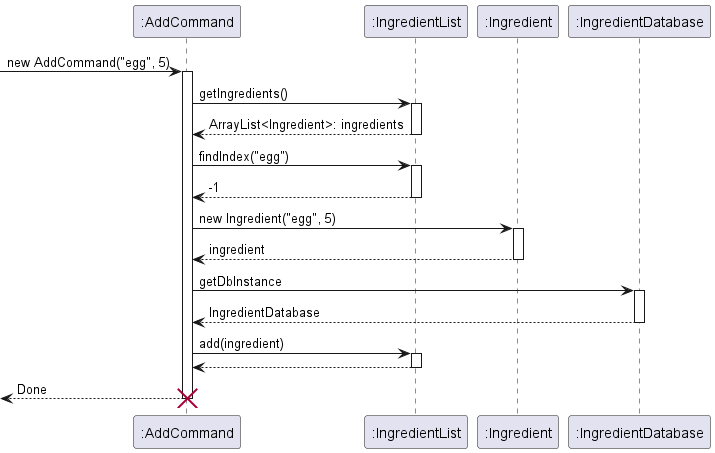

The diagram above was rendered by PlantUML. Its source (embedded in the PNG):
@startuml
'https://plantuml.com/sequence-diagram

[-> ":AddCommand": new AddCommand("egg", 5)

activate ":AddCommand"

":AddCommand" -> ":IngredientList": getIngredients()
activate ":IngredientList"
":AddCommand" <-- ":IngredientList": ArrayList<Ingredient>: ingredients
deactivate ":IngredientList"

":AddCommand" -> ":IngredientList": findIndex("egg")
activate ":IngredientList"
":AddCommand" <-- ":IngredientList": -1
deactivate ":IngredientList"

":AddCommand" -> ":Ingredient": new Ingredient("egg", 5)
activate ":Ingredient"
":AddCommand" <-- ":Ingredient": ingredient
deactivate ":Ingredient"

":AddCommand" -> ":IngredientDatabase": getDbInstance
activate ":IngredientDatabase"
":AddCommand" <-- ":IngredientDatabase": IngredientDatabase
deactivate ":IngredientDatabase"

":AddCommand" -> ":IngredientList": add(ingredient)
activate ":IngredientList"
":AddCommand" <-- ":IngredientList":
deactivate ":IngredientList"

[<-- ":AddCommand": Done
destroy ":AddCommand"
deactivate ":AddCommand"

@enduml